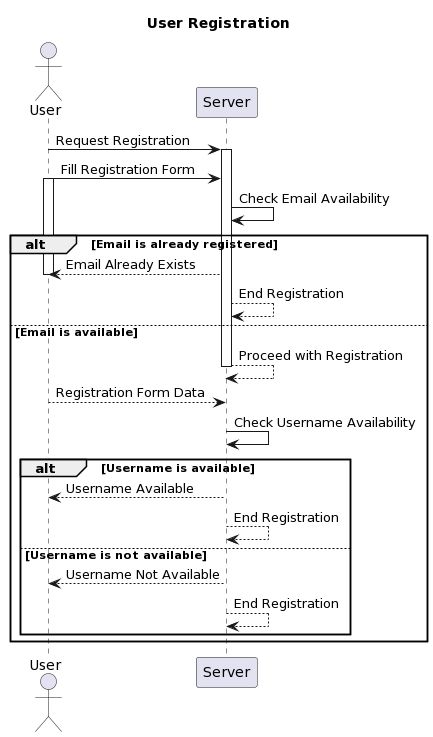

The diagram above was rendered by PlantUML. Its source (embedded in the PNG):
@startuml
title User Registration

actor User
participant Server as "Server"

User -> Server: Request Registration
activate Server

User -> Server: Fill Registration Form
activate User

Server -> Server: Check Email Availability
alt Email is already registered
    Server --> User: Email Already Exists
    deactivate User
    Server --> Server: End Registration
else Email is available
    Server --> Server: Proceed with Registration
    deactivate Server
    User --> Server: Registration Form Data
    Server -> Server: Check Username Availability
    alt Username is available
        Server --> User: Username Available
        deactivate User
        Server --> Server: End Registration
    else Username is not available
        Server --> User: Username Not Available
        deactivate User
        Server --> Server: End Registration
    end
end
@enduml